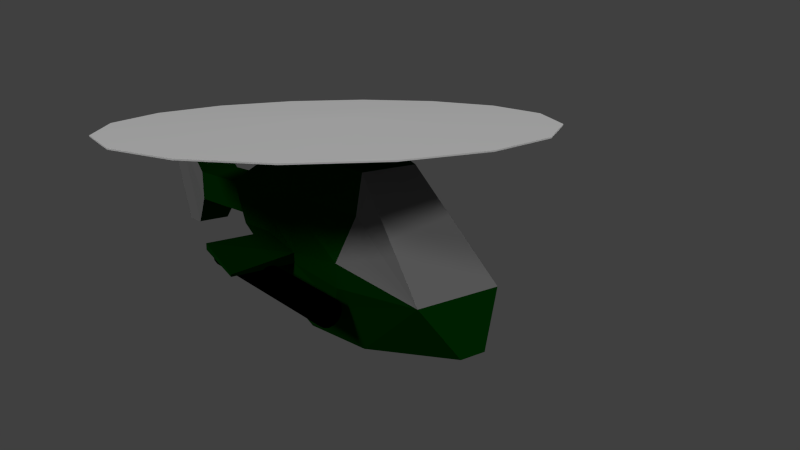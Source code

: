 # Source: Heli.blend  (saved by Blender 2.76.0; exported with 4.5.12 LTS)
import bpy
from mathutils import Matrix  # noqa: F401  (used for matrix-valued properties, if any)

bpy.ops.wm.read_factory_settings(use_empty=True)
scene = bpy.context.scene
scene.name = 'Scene'

# ---- collections
col_collection_1 = bpy.data.collections.new('Collection 1'); scene.collection.children.link(col_collection_1)
col_collection_3 = bpy.data.collections.new('Collection 3'); scene.collection.children.link(col_collection_3)

# ---- materials (node trees are filled in below, after node groups)
mat_body = bpy.data.materials.new('Body')
mat_body.alpha_threshold = 0.0
mat_body.use_transparent_shadow = False
mat_body.diffuse_color = (0.0, 0.0331, 0.0005174, 1.0)
mat_body.roughness = 0.5
mat_body.line_color = (0.0, 0.0, 0.0, 1.0)
mat_barrel = bpy.data.materials.new('Barrel')
mat_barrel.alpha_threshold = 0.0
mat_barrel.use_transparent_shadow = False
mat_barrel.diffuse_color = (0.0, 0.0, 0.0, 1.0)
mat_barrel.roughness = 0.5
mat_neutral = bpy.data.materials.new('Neutral')
mat_neutral.alpha_threshold = 0.0
mat_neutral.use_transparent_shadow = False
mat_neutral.diffuse_color = (0.1845, 0.1845, 0.1845, 1.0)
mat_neutral.roughness = 0.5
mat_rotor = bpy.data.materials.new('Rotor')
mat_rotor.alpha_threshold = 0.0
mat_rotor.use_transparent_shadow = False
mat_rotor.roughness = 0.5

# ---- material node trees

# ---- world
world_world = bpy.data.worlds.new('World'); scene.world = world_world
world_world.color = (0.05088, 0.05088, 0.05088)
world_world.use_sun_shadow = False
world_world.sun_shadow_jitter_overblur = 0.0
world_world.cycles.sampling_method = 'MANUAL'
world_world.cycles.sample_map_resolution = 256

# ---- cameras
cam_camera = bpy.data.cameras.new('Camera')
cam_camera.clip_end = 100.0
cam_camera.lens = 35.0
cam_camera.sensor_width = 32.0
cam_camera.sensor_height = 18.0
cam_camera.ortho_scale = 7.314
cam_camera.dof.focus_distance = 0.0
cam_camera.dof.aperture_fstop = 128.0

# ---- lights
light_lamp = bpy.data.lights.new('Lamp', 'SUN')
light_lamp.transmission_factor = 0.0
light_lamp.cutoff_distance = 30.0
light_lamp.angle = 0.1993
light_lamp.energy = 1.0
light_lamp.shadow_buffer_clip_start = 1.001
light_lamp.shadow_soft_size = 0.1
light_lamp.shadow_cascade_max_distance = 1000.0
light_lamp.cycles.use_multiple_importance_sampling = False
light_sun = bpy.data.lights.new('Sun', 'SUN')
light_sun.transmission_factor = 0.0
light_sun.angle = 0.1993
light_sun.energy = 1.0
light_sun.shadow_buffer_clip_start = 0.5
light_sun.shadow_soft_size = 0.1
light_sun.shadow_cascade_max_distance = 1000.0
light_sun.cycles.use_multiple_importance_sampling = False

# ---- meshes
me_cube = bpy.data.meshes.new('Cube')
me_cube.from_pydata([(1.0, -0.7021, 0.09839), (-1.0, -0.6, 0.0), (1.0, -1.34, 2.0), (-1.0, -1.0, 1.722), (1.0, -0.6657, 3.668), (-1.0, -1.198, 4.0), (3.378, -0.3, 0.5029), (3.0, -1.0, 1.53), (-1.0, -1.0, 1.5), (-3.0, -1.0, 2.0), (-1.0, -1.0, 1.0), (-3.0, -0.6, 1.0), (-3.0, 2.384e-07, 1.0), (-2.0, -1.0, 1.0), (-3.0, -0.7, 1.5), (-2.0, -1.0, 2.0), (-2.0, -1.0, 1.5), (1.0, -5.96e-08, 0.0), (-1.0, 2.98e-07, 0.0), (1.0, -5.364e-07, 3.668), (-1.0, 1.788e-07, 4.0), (3.378, -5.96e-08, 0.5029), (3.0, -5.364e-07, 1.53), (-3.0, -1.224, 3.0), (-4.0, 2.384e-07, 2.0), (-1.0, -1.137, 3.0), (-2.0, -1.313, 3.0), (-3.0, 1.788e-07, 3.0), (-4.0, -0.5, 2.0), (-6.0, 2.384e-07, 2.0), (-4.0, -0.5, 2.7), (-4.0, 1.788e-07, 2.7), (-3.0, 2.384e-07, 1.5), (-6.0, -0.5, 2.0), (-6.0, -0.5, 2.7), (-6.0, 1.788e-07, 2.7), (-6.5, 2.384e-07, 1.3), (-6.5, -0.4, 1.3), (-7.5, -0.4, 3.9), (-7.5, 1.788e-07, 3.9), (-7.0, 2.384e-07, 1.3), (-7.0, -0.4, 1.3), (-8.0, -0.4, 3.9), (-8.0, 1.788e-07, 3.9), (0.6305, -1.144, 1.0), (1.0, -1.32, 1.5), (1.0, -0.8329, 2.834), (-1.0, -2.5, 1.5), (-1.0, -2.5, 1.55), (-2.0, -2.5, 2.0), (-2.0, -2.5, 1.857), (-2.924, -1.291, 1.419), (1.101, -1.291, 1.086), (-2.933, -1.314, 1.305), (1.091, -1.314, 0.9713), (-2.941, -1.379, 1.208), (1.083, -1.379, 0.8743), (-2.947, -1.477, 1.143), (1.078, -1.477, 0.8095), (-2.948, -1.591, 1.12), (1.076, -1.591, 0.7868), (-2.947, -1.706, 1.143), (1.078, -1.706, 0.8095), (-2.941, -1.804, 1.208), (1.083, -1.804, 0.8743), (-2.933, -1.869, 1.305), (1.091, -1.869, 0.9713), (-2.924, -1.891, 1.419), (1.101, -1.891, 1.086), (-2.914, -1.869, 1.534), (1.11, -1.869, 1.2), (-2.906, -1.804, 1.63), (1.118, -1.804, 1.297), (-2.901, -1.706, 1.695), (1.123, -1.706, 1.362), (-2.899, -1.591, 1.718), (1.125, -1.591, 1.385), (-2.901, -1.477, 1.695), (1.123, -1.477, 1.362), (-2.906, -1.379, 1.63), (1.118, -1.379, 1.297), (-2.914, -1.314, 1.534), (1.11, -1.314, 1.2), (-0.435, 0.005589, 3.614), (-0.435, 0.005589, 4.181), (-0.4737, -0.1893, 3.614), (-0.4737, -0.1893, 4.181), (-0.5841, -0.3545, 3.614), (-0.5841, -0.3545, 4.181), (-0.7493, -0.4649, 3.614), (-0.7493, -0.4649, 4.181), (-0.9442, -0.5036, 3.614), (-0.9442, -0.5036, 4.181), (-1.139, -0.4649, 3.614), (-1.139, -0.4649, 4.181), (-1.304, -0.3545, 3.614), (-1.304, -0.3545, 4.181), (-1.415, -0.1893, 3.614), (-1.415, -0.1893, 4.181), (-1.453, 0.005589, 3.614), (-1.453, 0.005589, 4.181)], [], [(17, 0, 1, 18), (8, 10, 44, 45), (19, 20, 5, 4), (2, 46, 25, 3), (21, 22, 7, 6), (4, 7, 22, 19), (2, 45, 7), (3, 15, 49, 48), (15, 9, 14, 16), (16, 14, 11, 13), (8, 16, 13, 10), (4, 46, 2, 7), (0, 17, 21, 6), (15, 26, 23, 9), (3, 25, 26, 15), (23, 26, 5), (20, 27, 23, 5), (11, 1, 13), (12, 18, 1, 11), (23, 27, 31, 30), (9, 28, 14), (9, 23, 30, 28), (14, 32, 12, 11), (28, 24, 32, 14), (30, 31, 35, 34), (24, 28, 33, 29), (28, 30, 34, 33), (34, 35, 39, 38), (29, 33, 37, 36), (33, 34, 38, 37), (38, 39, 43, 42), (36, 37, 41, 40), (37, 38, 42, 41), (42, 43, 40, 41), (7, 0, 6), (2, 3, 8, 45), (44, 10, 0), (1, 0, 10), (10, 13, 1), (4, 5, 25, 46), (48, 49, 50, 47), (8, 3, 48, 47), (16, 8, 47, 50), (15, 16, 50, 49), (25, 5, 26), (45, 44, 7), (7, 44, 0), (51, 52, 54, 53), (53, 54, 56, 55), (55, 56, 58, 57), (57, 58, 60, 59), (59, 60, 62, 61), (61, 62, 64, 63), (63, 64, 66, 65), (65, 66, 68, 67), (67, 68, 70, 69), (69, 70, 72, 71), (71, 72, 74, 73), (73, 74, 76, 75), (75, 76, 78, 77), (77, 78, 80, 79), (54, 52, 82, 80, 78, 76, 74, 72, 70, 68, 66, 64, 62, 60, 58, 56), (81, 82, 52, 51), (79, 80, 82, 81), (51, 53, 55, 57, 59, 61, 63, 65, 67, 69, 71, 73, 75, 77, 79, 81), (83, 84, 86, 85), (85, 86, 88, 87), (87, 88, 90, 89), (89, 90, 92, 91), (91, 92, 94, 93), (93, 94, 96, 95), (95, 96, 98, 97), (97, 98, 100, 99), (86, 84, 100, 98, 96, 94, 92, 90, 88)])
me_cube.polygons.foreach_set('use_smooth', [0, 0, 0, 0, 0, 0, 0, 0, 0, 0, 0, 0, 0, 0, 0, 0, 0, 0, 0, 0, 0, 0, 0, 0, 0, 0, 0, 0, 0, 0, 0, 0, 0, 0, 0, 0, 0, 0, 0, 0, 0, 0, 0, 0, 0, 0, 0, 1, 1, 1, 1, 1, 1, 1, 1, 1, 1, 1, 1, 1, 1, 0, 1, 1, 1, 1, 1, 1, 1, 1, 1, 1, 1, 0])
me_cube.polygons.foreach_set('material_index', [0, 0, 0, 0, 0, 2, 0, 0, 0, 0, 0, 2, 0, 0, 0, 0, 0, 0, 0, 0, 0, 0, 0, 0, 0, 0, 0, 0, 0, 2, 0, 0, 2, 0, 0, 0, 0, 0, 0, 0, 0, 0, 0, 0, 0, 0, 0, 1, 1, 1, 1, 1, 1, 1, 1, 1, 1, 1, 1, 1, 1, 1, 1, 1, 1, 2, 2, 2, 2, 2, 2, 2, 2, 2])
me_cube.materials.append(mat_body)
me_cube.materials.append(mat_barrel)
me_cube.materials.append(mat_neutral)
me_cube.use_remesh_preserve_volume = False
me_cube.use_remesh_preserve_attributes = False
me_cube.use_mirror_vertex_groups = False
me_cube.update()
me_cylinder = bpy.data.meshes.new('Cylinder')
me_cylinder.from_pydata([(0.0, 0.8, -0.203), (0.0, 0.8, 0.203), (0.3061, 0.7391, -0.203), (0.3061, 0.7391, 0.203), (0.5657, 0.5657, -0.203), (0.5657, 0.5657, 0.203), (0.7391, 0.3061, -0.203), (0.7391, 0.3061, 0.203), (0.8, -3.497e-08, -0.203), (0.8, -3.497e-08, 0.203), (0.7391, -0.3061, -0.203), (0.7391, -0.3061, 0.203), (0.5657, -0.5657, -0.203), (0.5657, -0.5657, 0.203), (0.3061, -0.7391, -0.203), (0.3061, -0.7391, 0.203), (1.208e-07, -0.8, -0.203), (1.208e-07, -0.8, 0.203), (-0.3061, -0.7391, -0.203), (-0.3061, -0.7391, 0.203), (-0.5657, -0.5657, -0.203), (-0.5657, -0.5657, 0.203), (-0.7391, -0.3061, -0.203), (-0.7391, -0.3061, 0.203), (-0.8, 9.54e-09, -0.203), (-0.8, 9.54e-09, 0.203), (-0.7391, 0.3061, -0.203), (-0.7391, 0.3061, 0.203), (-0.5657, 0.5657, -0.203), (-0.5657, 0.5657, 0.203), (-0.3061, 0.7391, -0.203), (-0.3061, 0.7391, 0.203), (-2.98e-07, 4.8, -0.01354), (1.837, 4.435, -0.01354), (1.837, 4.435, 0.01354), (-2.98e-07, 4.8, 0.01354), (3.394, 3.394, -0.01354), (3.394, 3.394, 0.01354), (4.435, 1.837, -0.01354), (4.435, 1.837, 0.01354), (4.8, -1.353e-07, -0.01354), (4.8, -1.353e-07, 0.01354), (4.435, -1.837, -0.01354), (4.435, -1.837, 0.01354), (3.394, -3.394, -0.01354), (3.394, -3.394, 0.01354), (1.837, -4.435, -0.01354), (1.837, -4.435, 0.01354), (4.268e-07, -4.8, -0.01354), (4.268e-07, -4.8, 0.01354), (-1.837, -4.435, -0.01354), (-1.837, -4.435, 0.01354), (-3.394, -3.394, -0.01354), (-3.394, -3.394, 0.01354), (-4.435, -1.837, -0.01354), (-4.435, -1.837, 0.01354), (-4.8, 1.317e-07, -0.01354), (-4.8, 1.317e-07, 0.01354), (-4.435, 1.837, -0.01354), (-4.435, 1.837, 0.01354), (-3.394, 3.394, -0.01354), (-3.394, 3.394, 0.01354), (-1.837, 4.435, -0.01354), (-1.837, 4.435, 0.01354)], [], [(30, 28, 60, 62), (12, 10, 42, 44), (19, 21, 53, 51), (20, 18, 50, 52), (1, 3, 34, 35), (27, 29, 61, 59), (9, 11, 43, 41), (2, 0, 32, 33), (28, 26, 58, 60), (10, 8, 40, 42), (17, 19, 51, 49), (18, 16, 48, 50), (25, 27, 59, 57), (7, 9, 41, 39), (3, 1, 31, 29, 27, 25, 23, 21, 19, 17, 15, 13, 11, 9, 7, 5), (26, 24, 56, 58), (8, 6, 38, 40), (0, 2, 4, 6, 8, 10, 12, 14, 16, 18, 20, 22, 24, 26, 28, 30), (32, 35, 34, 33), (33, 34, 37, 36), (36, 37, 39, 38), (38, 39, 41, 40), (40, 41, 43, 42), (42, 43, 45, 44), (44, 45, 47, 46), (46, 47, 49, 48), (48, 49, 51, 50), (50, 51, 53, 52), (52, 53, 55, 54), (54, 55, 57, 56), (56, 57, 59, 58), (58, 59, 61, 60), (62, 63, 35, 32), (60, 61, 63, 62), (11, 13, 45, 43), (29, 31, 63, 61), (4, 2, 33, 36), (22, 20, 52, 54), (3, 5, 37, 34), (21, 23, 55, 53), (14, 12, 44, 46), (0, 30, 62, 32), (13, 15, 47, 45), (31, 1, 35, 63), (6, 4, 36, 38), (24, 22, 54, 56), (5, 7, 39, 37), (23, 25, 57, 55), (16, 14, 46, 48), (15, 17, 49, 47)])
me_cylinder.polygons.foreach_set('use_smooth', [True] * 50)
_k = set([(32, 33), (32, 62), (33, 36), (34, 35), (34, 37), (35, 63), (36, 38), (37, 39), (38, 40), (39, 41), (40, 42), (41, 43), (42, 44), (43, 45), (44, 46), (45, 47), (46, 48), (47, 49), (48, 50), (49, 51), (50, 52), (51, 53), (52, 54), (53, 55), (54, 56), (55, 57), (56, 58), (57, 59), (58, 60), (59, 61), (60, 62), (61, 63)])
me_cylinder.attributes.new('sharp_edge', 'BOOLEAN', 'EDGE').data.foreach_set('value', [ (min(e.vertices), max(e.vertices)) in _k for e in me_cylinder.edges])
me_cylinder.materials.append(mat_rotor)
me_cylinder.use_remesh_preserve_volume = False
me_cylinder.use_remesh_preserve_attributes = False
me_cylinder.use_mirror_vertex_groups = False
me_cylinder.update()

# ---- objects
ob_heli = bpy.data.objects.new('Heli', me_cube)
ob_lamp = bpy.data.objects.new('Lamp', light_lamp)
ob_camera = bpy.data.objects.new('Camera', cam_camera)
ob_sun = bpy.data.objects.new('Sun', light_sun)
ob_rotor = bpy.data.objects.new('Rotor', me_cylinder)

# ---- transforms, parenting, visibility, modifiers, constraints
ob_heli.location = (0.0, 0.0, 0.0)
ob_heli.lock_rotations_4d = False
ob_heli.empty_display_type = 'ARROWS'
ob_heli.lineart.crease_threshold = 0.0
_m = ob_heli.modifiers.new('Mirror', 'MIRROR')
_m.use_axis = (False, True, False)
ob_lamp.location = (8.244, 5.464, 12.57)
ob_lamp.rotation_euler = (0.9056, 0.3733, 1.805)
ob_lamp.lock_rotations_4d = False
ob_lamp.empty_display_type = 'ARROWS'
ob_lamp.color = (0.0, 0.0, 0.0, 0.0)
ob_lamp.lineart.crease_threshold = 0.0
ob_camera.location = (14.14, -10.46, 6.723)
ob_camera.rotation_euler = (1.326, 0.0108, 0.8842)
ob_camera.scale = (1.0, 1.0, 1.0)
ob_camera.lock_rotations_4d = False
ob_camera.empty_display_type = 'ARROWS'
ob_camera.color = (0.0, 0.0, 0.0, 0.0)
ob_camera.display_type = 'WIRE'
ob_camera.lineart.crease_threshold = 0.0
ob_sun.location = (-8.278, -17.82, 5.305)
ob_sun.rotation_euler = (0.9914, -0.02206, 0.1311)
ob_sun.lineart.crease_threshold = 0.0
ob_rotor.location = (-0.9442, 0.005589, 4.346)
ob_rotor.lineart.crease_threshold = 0.0

# ---- collection membership
col_collection_1.objects.link(ob_heli)
col_collection_1.objects.link(ob_lamp)
col_collection_1.objects.link(ob_camera)
col_collection_3.objects.link(ob_sun)
col_collection_3.objects.link(ob_rotor)

# ---- scene / render settings (as saved in the file)
scene.camera = ob_camera
scene.frame_start = 1; scene.frame_end = 250; scene.frame_set(1)
scene.render.engine = 'BLENDER_EEVEE_NEXT'
scene.render.resolution_percentage = 50
scene.render.dither_intensity = 0.0
scene.cycles.use_denoising = False
scene.cycles.samples = 10
scene.cycles.sampling_pattern = 'TABULATED_SOBOL'
scene.cycles.light_sampling_threshold = 0.0
scene.cycles.use_adaptive_sampling = False
scene.cycles.use_light_tree = False
scene.cycles.blur_glossy = 0.0
scene.cycles.pixel_filter_type = 'GAUSSIAN'
scene.cycles.sample_clamp_indirect = 0.0
scene.view_settings.view_transform = 'Standard'
bpy.context.view_layer.update()
